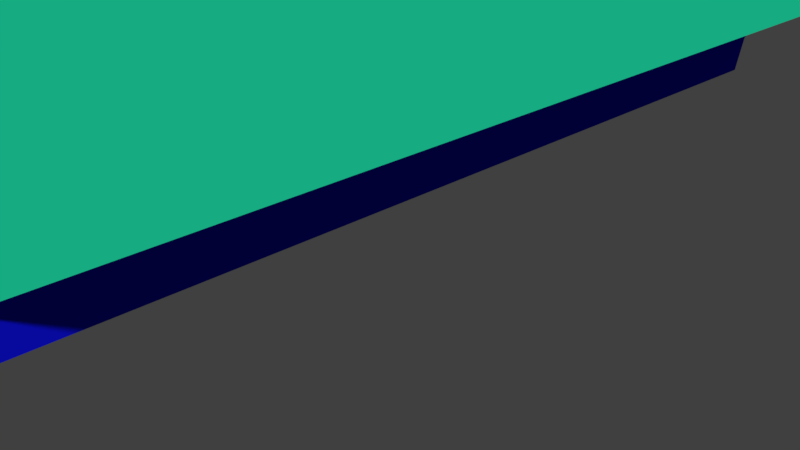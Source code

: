 # Source: platform_2.blend  (saved by Blender 2.79.0; exported with 4.5.12 LTS)
import bpy
from mathutils import Matrix  # noqa: F401  (used for matrix-valued properties, if any)

bpy.ops.wm.read_factory_settings(use_empty=True)
scene = bpy.context.scene
scene.name = 'Scene'

# ---- collections
col_collection_1 = bpy.data.collections.new('Collection 1'); scene.collection.children.link(col_collection_1)

# ---- materials (node trees are filled in below, after node groups)
mat_material_002 = bpy.data.materials.new('Material.002')
mat_material_002.alpha_threshold = 0.0
mat_material_002.use_transparent_shadow = False
mat_material_002.diffuse_color = (0.00544, 0.006826, 0.8, 1.0)
mat_material_002.specular_color = (0.0, 1.0, 0.0166)
mat_material_002.roughness = 0.5
mat_material_002.specular_intensity = 1.0
mat_wall1 = bpy.data.materials.new('Wall1')
mat_wall1.alpha_threshold = 0.0
mat_wall1.use_transparent_shadow = False
mat_wall1.diffuse_color = (0.8, 0.1815, 0.2751, 1.0)
mat_wall1.roughness = 0.5
mat_walll2 = bpy.data.materials.new('Walll2')
mat_walll2.alpha_threshold = 0.0
mat_walll2.use_transparent_shadow = False
mat_walll2.diffuse_color = (0.01544, 0.8, 0.4277, 1.0)
mat_walll2.roughness = 0.5
mat_wall3 = bpy.data.materials.new('Wall3')
mat_wall3.alpha_threshold = 0.0
mat_wall3.use_transparent_shadow = False
mat_wall3.diffuse_color = (0.7997, 0.8, 0.0, 1.0)
mat_wall3.roughness = 0.5
mat_wall4 = bpy.data.materials.new('Wall4')
mat_wall4.alpha_threshold = 0.0
mat_wall4.use_transparent_shadow = False
mat_wall4.diffuse_color = (0.04042, 0.2314, 0.8, 1.0)
mat_wall4.roughness = 0.5
mat_wall5 = bpy.data.materials.new('Wall5')
mat_wall5.alpha_threshold = 0.0
mat_wall5.use_transparent_shadow = False
mat_wall5.diffuse_color = (0.8, 0.3109, 0.08286, 1.0)
mat_wall5.specular_color = (0.08498, 0.1471, 1.0)
mat_wall5.roughness = 0.5
mat_wall6 = bpy.data.materials.new('Wall6')
mat_wall6.alpha_threshold = 0.0
mat_wall6.use_transparent_shadow = False
mat_wall6.diffuse_color = (0.8, 0.7955, 0.0, 1.0)
mat_wall6.specular_color = (1.0, 0.9949, 0.0)
mat_wall6.roughness = 0.5

# ---- material node trees

# ---- world
world_world = bpy.data.worlds.new('World'); scene.world = world_world
world_world.color = (0.05088, 0.05088, 0.05088)
world_world.use_sun_shadow = False
world_world.sun_shadow_jitter_overblur = 0.0
world_world.cycles.sampling_method = 'MANUAL'

# ---- cameras
cam_camera = bpy.data.cameras.new('Camera')
cam_camera.clip_end = 100.0
cam_camera.lens = 35.0
cam_camera.sensor_width = 32.0
cam_camera.sensor_height = 18.0
cam_camera.ortho_scale = 7.314
cam_camera.dof.focus_distance = 0.0
cam_camera.dof.aperture_fstop = 128.0

# ---- meshes
me_cube_001 = bpy.data.meshes.new('Cube.001')
me_cube_001.from_pydata([(-0.541, 0.8333, -1.0), (-1.0, 0.8333, -0.541), (-0.541, 0.6667, -1.0), (-1.0, 0.6667, -0.541), (-0.541, 0.5, -1.0), (-1.0, 0.5, -0.541), (-0.541, 0.3333, -1.0), (-1.0, 0.3333, -0.541), (-0.541, 0.1667, -1.0), (-1.0, 0.1667, -0.541), (-0.541, -4.031e-08, -1.0), (-1.0, -4.031e-08, -0.541), (-0.541, -0.1667, -1.0), (-1.0, -0.1667, -0.541), (-0.541, -0.3333, -1.0), (-1.0, -0.3333, -0.541), (-0.541, -0.5, -1.0), (-1.0, -0.5, -0.541), (-0.541, -0.6667, -1.0), (-1.0, -0.6667, -0.541), (0.541, -0.6667, -1.0), (1.0, -0.6667, -0.541), (0.541, -0.5, -1.0), (1.0, -0.5, -0.541), (0.541, -0.3333, -1.0), (1.0, -0.3333, -0.541), (0.541, -0.1667, -1.0), (1.0, -0.1667, -0.541), (0.541, 4.031e-08, -1.0), (1.0, 4.031e-08, -0.541), (0.541, 0.1667, -1.0), (1.0, 0.1667, -0.541), (0.541, 0.3333, -1.0), (1.0, 0.3333, -0.541), (0.541, 0.5, -1.0), (1.0, 0.5, -0.541), (0.541, 0.6667, -1.0), (1.0, 0.6667, -0.541), (1.0, 0.8333, -0.541), (0.541, 0.8333, -1.0), (-0.5883, -0.6667, 1.0), (-1.0, -0.6667, 0.5883), (-0.5883, -0.5, 1.0), (-1.0, -0.5, 0.5883), (-0.5883, -0.3333, 1.0), (-1.0, -0.3333, 0.5883), (-0.5883, -0.1667, 1.0), (-1.0, -0.1667, 0.5883), (-0.5883, 4.383e-08, 1.0), (-1.0, 4.383e-08, 0.5883), (-0.5883, 0.1667, 1.0), (-1.0, 0.1667, 0.5883), (-0.5883, 0.3333, 1.0), (-1.0, 0.3333, 0.5883), (-0.5883, 0.5, 1.0), (-1.0, 0.5, 0.5883), (-0.5883, 0.6667, 1.0), (-1.0, 0.6667, 0.5883), (-1.0, 0.8333, 0.5883), (-0.5883, 0.8333, 1.0), (0.5883, 0.8333, 1.0), (1.0, 0.8333, 0.5883), (0.5883, 0.6667, 1.0), (1.0, 0.6667, 0.5883), (0.5883, 0.5, 1.0), (1.0, 0.5, 0.5883), (0.5883, 0.3333, 1.0), (1.0, 0.3333, 0.5883), (0.5883, 0.1667, 1.0), (1.0, 0.1667, 0.5883), (0.5883, -4.383e-08, 1.0), (1.0, -4.383e-08, 0.5883), (0.5883, -0.1667, 1.0), (1.0, -0.1667, 0.5883), (0.5883, -0.3333, 1.0), (1.0, -0.3333, 0.5883), (0.5883, -0.5, 1.0), (1.0, -0.5, 0.5883), (0.5883, -0.6667, 1.0), (1.0, -0.6667, 0.5883), (0.5676, 0.6667, -0.791), (0.5884, 0.6667, -0.7608), (0.5676, 0.5, -0.791), (0.5884, 0.5, -0.7608), (0.5884, 0.3333, -0.7608), (0.5676, 0.3333, -0.791), (0.5676, 0.1667, -0.791), (0.5884, 0.1667, -0.7608), (0.5676, 4.031e-08, -0.791), (0.5884, 4.031e-08, -0.7608), (0.5884, -0.1667, -0.7608), (0.5676, -0.1667, -0.791), (0.5676, -0.3333, -0.791), (0.5884, -0.3333, -0.7608), (0.5676, -0.5, -0.791), (0.5884, -0.5, -0.7608), (0.5884, -0.6667, -0.7608), (0.5676, -0.6667, -0.791), (0.5884, 0.8333, -0.7608), (0.5676, 0.8333, -0.791), (-0.5676, -0.6667, -0.791), (-0.5884, -0.6667, -0.7608), (-0.5884, -0.5, -0.7608), (-0.5676, -0.5, -0.791), (-0.5676, -0.3333, -0.791), (-0.5884, -0.3333, -0.7608), (-0.5884, -0.1667, -0.7608), (-0.5676, -0.1667, -0.791), (-0.5676, -4.031e-08, -0.791), (-0.5884, -4.031e-08, -0.7608), (-0.5884, 0.1667, -0.7608), (-0.5676, 0.1667, -0.791), (-0.5676, 0.3333, -0.791), (-0.5884, 0.3333, -0.7608), (-0.5884, 0.5, -0.7608), (-0.5676, 0.5, -0.791), (-0.5676, 0.6667, -0.791), (-0.5884, 0.6667, -0.7608), (-0.5884, 0.8333, -0.7608), (-0.5676, 0.8333, -0.791), (-0.3659, 0.8205, -0.9602), (-0.3659, 0.6667, -0.9602), (-0.3659, 0.5, -0.9602), (-0.3659, 0.3333, -0.9602), (-0.3659, 0.1667, -0.9602), (-0.3659, -4.031e-08, -0.9602), (-0.3659, -0.1667, -0.9602), (-0.3659, -0.3333, -0.9602), (-0.3659, -0.5, -0.9602), (-0.3659, -0.6667, -0.9602), (0.3659, -0.6667, -0.9602), (0.3659, -0.5, -0.9602), (0.3659, -0.3333, -0.9602), (0.3659, -0.1667, -0.9602), (0.3659, 4.031e-08, -0.9602), (0.3659, 0.1667, -0.9602), (0.3659, 0.3333, -0.9602), (0.3659, 0.5, -0.9602), (0.3659, 0.6667, -0.9602), (0.3659, 0.8205, -0.9602), (0.3787, 0.8333, -0.9602), (0.0, 1.0, -0.9602), (-0.3787, 0.8333, -0.9602), (-0.3787, 0.6667, -0.9602), (-0.3787, 0.5, -0.9602), (-0.3787, 0.3333, -0.9602), (-0.3787, 0.1667, -0.9602), (-0.3787, -4.031e-08, -0.9602), (-0.3787, -0.1667, -0.9602), (-0.3787, -0.3333, -0.9602), (-0.3787, -0.5, -0.9602), (-0.3787, -0.6667, -0.9602), (0.3787, -0.6667, -0.9602), (0.3787, -0.5, -0.9602), (0.3787, -0.3333, -0.9602), (0.3787, -0.1667, -0.9602), (0.3787, 4.031e-08, -0.9602), (0.3787, 0.1667, -0.9602), (0.3787, 0.3333, -0.9602), (0.3787, 0.5, -0.9602), (0.3787, 0.6667, -0.9602), (0.3787, 0.8333, -1.0), (-0.3787, 0.8333, -1.0), (-0.3787, 0.6667, -1.0), (-0.3787, 0.5, -1.0), (-0.3787, 0.3333, -1.0), (-0.3787, 0.1667, -1.0), (-0.3787, -4.031e-08, -1.0), (-0.3787, -0.1667, -1.0), (-0.3787, -0.3333, -1.0), (-0.3787, -0.5, -1.0), (-0.3787, -0.6667, -1.0), (0.3787, -0.6667, -1.0), (0.3787, -0.5, -1.0), (0.3787, -0.3333, -1.0), (0.3787, -0.1667, -1.0), (0.3787, 4.031e-08, -1.0), (0.3787, 0.1667, -1.0), (0.3787, 0.3333, -1.0), (0.3787, 0.5, -1.0), (0.3787, 0.6667, -1.0), (-0.3787, 0.8333, -0.9602), (-0.3787, 0.6667, -0.9602), (-0.3787, 0.5, -0.9602), (-0.3787, 0.3333, -0.9602), (-0.3787, 0.1667, -0.9602), (-0.3787, -4.031e-08, -0.9602), (-0.3787, -0.1667, -0.9602), (-0.3787, -0.3333, -0.9602), (-0.3787, -0.5, -0.9602), (-0.3787, -0.6667, -0.9602), (0.3787, -0.5, -0.9602), (0.3787, -0.3333, -0.9602), (0.3787, -0.1667, -0.9602), (0.3787, 4.031e-08, -0.9602), (0.3787, 0.1667, -0.9602), (0.3787, 0.3333, -0.9602), (0.3787, 0.5, -0.9602), (0.3787, 0.6667, -0.9602), (0.3787, 0.8333, -0.9602), (0.3659, 0.6667, -0.9204), (-0.3659, 0.6667, -0.9204), (0.3659, 0.5, -0.9204), (-0.3659, 0.5, -0.9204), (0.3659, 0.3333, -0.9204), (-0.3659, 0.3333, -0.9204), (0.3659, 0.1667, -0.9204), (-0.3659, 0.1667, -0.9204), (0.3659, 4.031e-08, -0.9204), (-0.3659, -4.031e-08, -0.9204), (0.3659, -0.1667, -0.9204), (-0.3659, -0.1667, -0.9204), (0.3659, -0.3333, -0.9204), (-0.3659, -0.3333, -0.9204), (0.3659, -0.5, -0.9204), (-0.3659, -0.5, -0.9204), (0.3659, -0.6667, -0.9204), (-0.3659, -0.6667, -0.9204), (-0.3659, 0.8205, -0.9204), (0.3659, 0.8205, -0.9204)], [(172, 152)], [(38, 37, 63, 61), (3, 1, 58, 57), (5, 3, 57, 55), (7, 5, 55, 53), (9, 7, 53, 51), (11, 9, 51, 49), (13, 11, 49, 47), (15, 13, 47, 45), (17, 15, 45, 43), (19, 17, 43, 41), (62, 64, 54, 56), (64, 66, 52, 54), (66, 68, 50, 52), (68, 70, 48, 50), (70, 72, 46, 48), (72, 74, 44, 46), (74, 76, 42, 44), (76, 78, 40, 42), (102, 17, 19, 101), (60, 62, 56, 59), (37, 35, 65, 63), (35, 33, 67, 65), (33, 31, 69, 67), (31, 29, 71, 69), (29, 27, 73, 71), (27, 25, 75, 73), (25, 23, 77, 75), (23, 21, 79, 77), (16, 18, 20, 22), (14, 16, 22, 24), (12, 14, 24, 26), (10, 12, 26, 28), (8, 10, 28, 30), (6, 8, 30, 32), (4, 6, 32, 34), (2, 4, 34, 36), (0, 2, 36, 39), (16, 103, 100, 18), (2, 116, 115, 4), (117, 3, 5, 114), (6, 112, 111, 8), (113, 7, 9, 110), (10, 108, 107, 12), (109, 11, 13, 106), (14, 104, 103, 16), (105, 15, 17, 102), (20, 97, 94, 22), (24, 92, 91, 26), (93, 25, 27, 90), (26, 91, 88, 28), (30, 86, 85, 32), (87, 31, 33, 84), (81, 37, 38, 98), (36, 80, 99, 39), (40, 41, 43, 42), (42, 43, 45, 44), (44, 45, 47, 46), (46, 47, 49, 48), (48, 49, 51, 50), (50, 51, 53, 52), (52, 53, 55, 54), (54, 55, 57, 56), (56, 57, 58, 59), (60, 61, 63, 62), (62, 63, 65, 64), (64, 65, 67, 66), (66, 67, 69, 68), (68, 69, 71, 70), (70, 71, 73, 72), (72, 73, 75, 74), (74, 75, 77, 76), (76, 77, 79, 78), (12, 107, 104, 14), (106, 13, 15, 105), (8, 111, 108, 10), (110, 9, 11, 109), (4, 115, 112, 6), (114, 5, 7, 113), (0, 119, 116, 2), (118, 1, 3, 117), (32, 85, 82, 34), (83, 35, 37, 81), (84, 33, 35, 83), (28, 88, 86, 30), (89, 29, 31, 87), (90, 27, 29, 89), (22, 94, 92, 24), (95, 23, 25, 93), (96, 21, 23, 95), (95, 94, 97, 96), (89, 88, 91, 90), (83, 82, 85, 84), (113, 112, 115, 114), (109, 108, 111, 110), (105, 104, 107, 106), (101, 100, 103, 102), (117, 116, 119, 118), (81, 80, 82, 83), (87, 86, 88, 89), (93, 92, 94, 95), (114, 115, 116, 117), (110, 111, 112, 113), (98, 99, 80, 81), (84, 85, 86, 87), (90, 91, 92, 93), (102, 103, 104, 105), (106, 107, 108, 109), (34, 82, 80, 36), (123, 205, 207, 124), (136, 204, 202, 137), (122, 203, 205, 123), (135, 206, 204, 136), (121, 201, 203, 122), (128, 215, 217, 129), (134, 208, 206, 135), (120, 218, 201, 121), (160, 180, 179, 159), (147, 167, 166, 146), (159, 179, 178, 158), (146, 166, 165, 145), (158, 178, 177, 157), (145, 165, 164, 144), (157, 177, 176, 156), (144, 164, 163, 143), (183, 144, 143, 182), (195, 157, 156, 194), (184, 145, 144, 183), (196, 158, 157, 195), (185, 146, 145, 184), (197, 159, 158, 196), (186, 147, 146, 185), (198, 160, 159, 197), (187, 148, 147, 186), (199, 140, 160, 198), (188, 149, 148, 187), (193, 155, 154, 192), (189, 150, 149, 188), (182, 143, 142, 181), (194, 156, 155, 193), (190, 151, 150, 189), (170, 171, 172, 173), (169, 170, 173, 174), (168, 169, 174, 175), (167, 168, 175, 176), (166, 167, 176, 177), (165, 166, 177, 178), (164, 165, 178, 179), (163, 164, 179, 180), (162, 163, 180, 161), (148, 168, 167, 147), (140, 161, 180, 160), (154, 174, 173, 153), (149, 169, 168, 148), (155, 175, 174, 154), (150, 170, 169, 149), (143, 163, 162, 142), (156, 176, 175, 155), (151, 171, 170, 150), (121, 182, 181, 120), (122, 183, 182, 121), (123, 184, 183, 122), (124, 185, 184, 123), (125, 186, 185, 124), (126, 187, 186, 125), (127, 188, 187, 126), (128, 189, 188, 127), (129, 190, 189, 128), (132, 192, 191, 131), (133, 193, 192, 132), (134, 194, 193, 133), (135, 195, 194, 134), (136, 196, 195, 135), (137, 197, 196, 136), (138, 198, 197, 137), (139, 199, 198, 138), (120, 181, 199, 139), (215, 214, 216, 217), (213, 212, 214, 215), (211, 210, 212, 213), (209, 208, 210, 211), (207, 206, 208, 209), (205, 204, 206, 207), (203, 202, 204, 205), (201, 200, 202, 203), (218, 219, 200, 201), (137, 202, 200, 138), (130, 216, 214, 131), (124, 207, 209, 125), (138, 200, 219, 139), (131, 214, 212, 132), (125, 209, 211, 126), (132, 212, 210, 133), (126, 211, 213, 127), (139, 219, 218, 120), (133, 210, 208, 134), (127, 213, 215, 128)])
me_cube_001.polygons.foreach_set('material_index', [2, 6, 6, 6, 6, 6, 6, 6, 6, 6, 0, 0, 0, 0, 0, 0, 0, 0, 4, 0, 2, 2, 2, 2, 2, 2, 2, 2, 0, 0, 0, 0, 0, 0, 0, 0, 0, 1, 1, 4, 1, 4, 1, 4, 1, 4, 0, 0, 1, 0, 0, 1, 1, 0, 5, 5, 5, 5, 5, 5, 5, 5, 5, 3, 3, 3, 3, 3, 3, 3, 3, 3, 1, 4, 1, 4, 1, 4, 1, 4, 0, 1, 1, 0, 1, 1, 0, 1, 1, 0, 0, 0, 0, 0, 0, 0, 0, 0, 0, 0, 0, 0, 0, 0, 0, 0, 0, 0, 0, 0, 0, 0, 0, 0, 0, 0, 0, 0, 0, 0, 0, 0, 0, 0, 0, 0, 0, 0, 0, 0, 0, 0, 0, 0, 0, 0, 0, 0, 0, 0, 0, 0, 0, 0, 0, 0, 0, 0, 0, 0, 0, 0, 0, 0, 0, 0, 0, 0, 0, 0, 0, 0, 0, 0, 0, 0, 0, 0, 0, 0, 0, 0, 0, 0, 0, 0, 0, 0, 0, 0, 0, 0, 0, 0, 0, 0, 0, 0, 0, 0, 0, 0, 0, 0, 0, 0])
me_cube_001.materials.append(mat_material_002)
me_cube_001.materials.append(mat_wall1)
me_cube_001.materials.append(mat_walll2)
me_cube_001.materials.append(mat_wall3)
me_cube_001.materials.append(mat_wall4)
me_cube_001.materials.append(mat_wall5)
me_cube_001.materials.append(mat_wall6)
me_cube_001.use_remesh_preserve_volume = False
me_cube_001.use_remesh_preserve_attributes = False
me_cube_001.use_mirror_vertex_groups = False
me_cube_001.update()

# ---- objects
ob_cube = bpy.data.objects.new('Cube', me_cube_001)
ob_camera = bpy.data.objects.new('Camera', cam_camera)

# ---- transforms, parenting, visibility, modifiers, constraints
ob_cube.location = (0.0, 0.0, 3.923)
ob_cube.scale = (2.512, 7.768, 2.512)
ob_cube.lineart.crease_threshold = 0.0
ob_camera.location = (7.481, -6.508, 5.344)
ob_camera.rotation_euler = (1.109, 0.0, 0.8149)
ob_camera.lock_rotations_4d = False
ob_camera.empty_display_type = 'ARROWS'
ob_camera.color = (0.0, 0.0, 0.0, 0.0)
ob_camera.display_type = 'WIRE'
ob_camera.lineart.crease_threshold = 0.0

# ---- collection membership
col_collection_1.objects.link(ob_cube)
col_collection_1.objects.link(ob_camera)

# ---- scene / render settings (as saved in the file)
scene.camera = ob_camera
scene.frame_start = 1; scene.frame_end = 250; scene.frame_set(1)
scene.render.engine = 'BLENDER_EEVEE_NEXT'
scene.render.resolution_percentage = 50
scene.render.dither_intensity = 0.0
scene.cycles.use_denoising = False
scene.cycles.samples = 128
scene.cycles.sampling_pattern = 'TABULATED_SOBOL'
scene.cycles.use_adaptive_sampling = False
scene.cycles.use_light_tree = False
scene.cycles.blur_glossy = 0.0
scene.cycles.sample_clamp_indirect = 0.0
scene.view_settings.view_transform = 'Standard'
bpy.context.view_layer.update()

# ---- added for rendering (the .blend has no usable light): sun
light_auto_sun = bpy.data.lights.new('AutoSun', 'SUN')
light_auto_sun.energy = 3.0
light_auto_sun.angle = 0.0523599
ob_auto_sun = bpy.data.objects.new('AutoSun', light_auto_sun)
scene.collection.objects.link(ob_auto_sun)
ob_auto_sun.rotation_euler = (0.872665, 0.174533, 0.523599)
bpy.context.view_layer.update()
